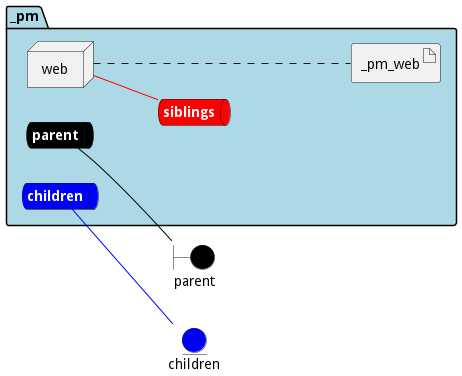

The diagram above was rendered by PlantUML. Its source (embedded in the PNG):
@startuml

left to right direction


boundary parent #black


entity children #blue




package "_pm" #lightblue {
    queue parentnet #black [
            <b><color:white>parent</color></b>
    ]
    
    parentnet -[#black]- parent
    
    queue childrennet #blue [
            <b><color:white>children</color></b>
    ]
    
    childrennet -[#blue]- children
    
    queue siblingsnet #red [
            <b><color:white>siblings</color></b>
    ]
    

node "web" as webService


        artifact "_pm_web" as _pm_webimage
    
}

webService -[#red]- siblingsnet
webService .... _pm_webimage


@enduml